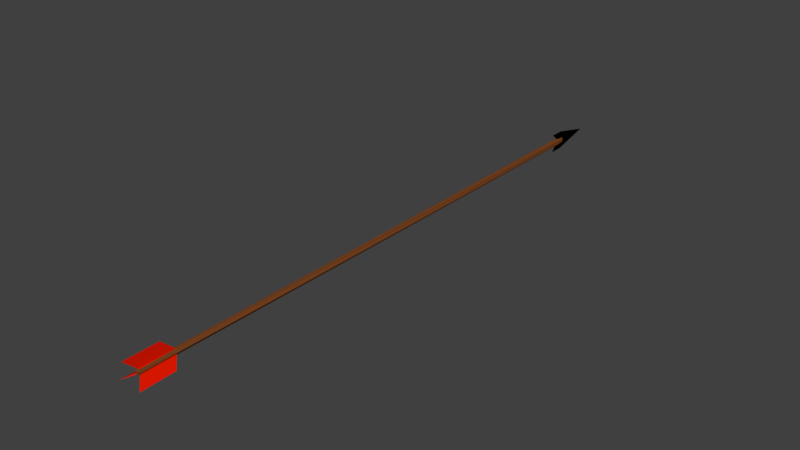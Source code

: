 # Source: arrow.blend  (saved by Blender 2.79.0; exported with 4.5.12 LTS)
import bpy
from mathutils import Matrix  # noqa: F401  (used for matrix-valued properties, if any)

bpy.ops.wm.read_factory_settings(use_empty=True)
scene = bpy.context.scene
scene.name = 'Scene'

# ---- collections
col_collection_1 = bpy.data.collections.new('Collection 1'); scene.collection.children.link(col_collection_1)

# ---- materials (node trees are filled in below, after node groups)
mat_material_001 = bpy.data.materials.new('Material.001')
mat_material_001.alpha_threshold = 0.0
mat_material_001.use_transparent_shadow = False
mat_material_001.diffuse_color = (0.0, 0.0, 0.0, 1.0)
mat_material_001.roughness = 0.5
mat_material_002 = bpy.data.materials.new('Material.002')
mat_material_002.alpha_threshold = 0.0
mat_material_002.use_transparent_shadow = False
mat_material_002.diffuse_color = (0.196, 0.05871, 0.01539, 1.0)
mat_material_002.roughness = 0.5
mat_material_003 = bpy.data.materials.new('Material.003')
mat_material_003.alpha_threshold = 0.0
mat_material_003.use_transparent_shadow = False
mat_material_003.diffuse_color = (0.8, 0.009934, 0.0, 1.0)
mat_material_003.roughness = 0.5

# ---- material node trees

# ---- world
world_world = bpy.data.worlds.new('World'); scene.world = world_world
world_world.color = (0.05088, 0.05088, 0.05088)
world_world.use_sun_shadow = False
world_world.sun_shadow_jitter_overblur = 0.0
world_world.cycles.sampling_method = 'MANUAL'

# ---- meshes
me_plane = bpy.data.meshes.new('Plane')
me_plane.from_pydata([(-0.02404, -2.418, -7.368e-08), (-0.02404, -2.418, 0.01418), (-0.02423, -2.131, -7.367e-08), (-0.02404, -2.418, 0.007003), (-0.02707, 2.181, -7.345e-08), (-0.08012, 2.237, -6.945e-08), (-0.08004, 2.112, -6.946e-08), (-0.02249, 2.248, 0.009344), (-0.02423, -2.131, 0.007858), (-0.01986, 2.181, 0.01819), (-0.02707, 2.181, 0.01125), (-0.01658, 2.246, 0.01518), (0.02404, -2.418, -7.368e-08), (0.0, -2.424, -4.263e-08), (0.0, 2.576, -6.427e-08), (0.02404, -2.418, 0.01418), (0.02423, -2.131, -7.367e-08), (0.02404, -2.418, 0.007003), (0.02707, 2.181, -7.345e-08), (0.08012, 2.237, -6.945e-08), (0.08004, 2.112, -6.946e-08), (0.0, -2.424, 0.02283), (0.02249, 2.248, 0.009344), (0.02423, -2.131, 0.007858), (0.01986, 2.181, 0.01819), (0.02707, 2.181, 0.01125), (0.0, 2.183, 0.01989), (0.0, 2.248, 0.01661), (0.01658, 2.246, 0.01518), (0.0, -2.135, 0.02265), (0.01351, -2.42, 0.01797), (0.01476, -2.133, 0.01364), (-0.1265, -2.238, 0.0), (-0.1264, -2.525, 0.0), (-0.1265, -2.238, 0.0), (-0.1264, -2.525, 0.0), (0.06443, -2.207, 0.09255), (0.06424, -2.493, 0.09886)], [(14, 11), (14, 28)], [(0, 2, 4, 14, 13), (3, 8, 34, 35), (4, 6, 5, 14), (1, 21, 29, 8), (1, 8, 3), (5, 6, 10), (4, 2, 8, 9, 10), (6, 4, 10), (0, 13, 21, 1, 3), (14, 5, 10, 7), (10, 9, 11, 7), (9, 26, 27, 11), (14, 7, 27), (11, 27, 7), (8, 29, 26, 9), (12, 13, 14, 18, 16), (17, 12, 16, 23), (18, 14, 19, 20), (30, 15, 37), (15, 17, 23), (19, 25, 20), (18, 25, 24, 23, 16), (20, 25, 18), (12, 17, 15, 30, 21, 13), (14, 22, 25, 19), (25, 22, 28, 24), (24, 28, 27, 26), (14, 27, 22), (28, 22, 27), (23, 24, 26, 29, 31), (30, 31, 29, 21), (35, 34, 32, 33), (0, 3, 35, 33), (8, 2, 32, 34), (2, 0, 33, 32), (15, 23, 36, 37), (23, 31, 36), (31, 30, 37, 36)])
me_plane.polygons.foreach_set('material_index', [0, 2, 0, 1, 2, 0, 1, 0, 1, 0, 1, 1, 0, 0, 1, 0, 2, 0, 2, 2, 0, 1, 0, 1, 0, 1, 1, 0, 0, 1, 1, 2, 2, 2, 0, 2, 2, 2])
me_plane.materials.append(mat_material_001)
me_plane.materials.append(mat_material_002)
me_plane.materials.append(mat_material_003)
me_plane.use_remesh_preserve_volume = False
me_plane.use_remesh_preserve_attributes = False
me_plane.use_mirror_vertex_groups = False
me_plane.update()

# ---- objects
ob_plane = bpy.data.objects.new('Plane', me_plane)

# ---- transforms, parenting, visibility, modifiers, constraints
ob_plane.location = (0.0, 0.0, 0.0)
ob_plane.rotation_euler = (-0.0, 1.571, 0.0)
ob_plane.lineart.crease_threshold = 0.0
_m = ob_plane.modifiers.new('Mirror', 'MIRROR')
_m.use_axis = (False, False, True)
_m.use_clip = True

# ---- collection membership
col_collection_1.objects.link(ob_plane)

# ---- scene / render settings (as saved in the file)
scene.frame_start = 1; scene.frame_end = 250; scene.frame_set(1)
scene.render.engine = 'BLENDER_EEVEE_NEXT'
scene.render.resolution_percentage = 50
scene.render.dither_intensity = 0.0
scene.cycles.use_denoising = False
scene.cycles.samples = 128
scene.cycles.sampling_pattern = 'TABULATED_SOBOL'
scene.cycles.use_adaptive_sampling = False
scene.cycles.use_light_tree = False
scene.cycles.blur_glossy = 0.0
scene.cycles.sample_clamp_indirect = 0.0
scene.view_settings.view_transform = 'Standard'
bpy.context.view_layer.update()

# ---- added for rendering (the .blend has no active camera and no usable light): camera, sun
cam_auto = bpy.data.cameras.new('AutoCamera')
cam_auto.lens = 50.0
cam_auto.sensor_width = 36.0
cam_auto.clip_end = 1000.0
ob_auto_camera = bpy.data.objects.new('AutoCamera', cam_auto)
scene.collection.objects.link(ob_auto_camera)
ob_auto_camera.location = (4.72699, -5.64647, 3.8048)
ob_auto_camera.rotation_euler = (1.09748, -7.21219e-08, 0.694738)
scene.camera = ob_auto_camera
light_auto_sun = bpy.data.lights.new('AutoSun', 'SUN')
light_auto_sun.energy = 3.0
light_auto_sun.angle = 0.0523599
ob_auto_sun = bpy.data.objects.new('AutoSun', light_auto_sun)
scene.collection.objects.link(ob_auto_sun)
ob_auto_sun.rotation_euler = (0.872665, 0.174533, 0.523599)
bpy.context.view_layer.update()
